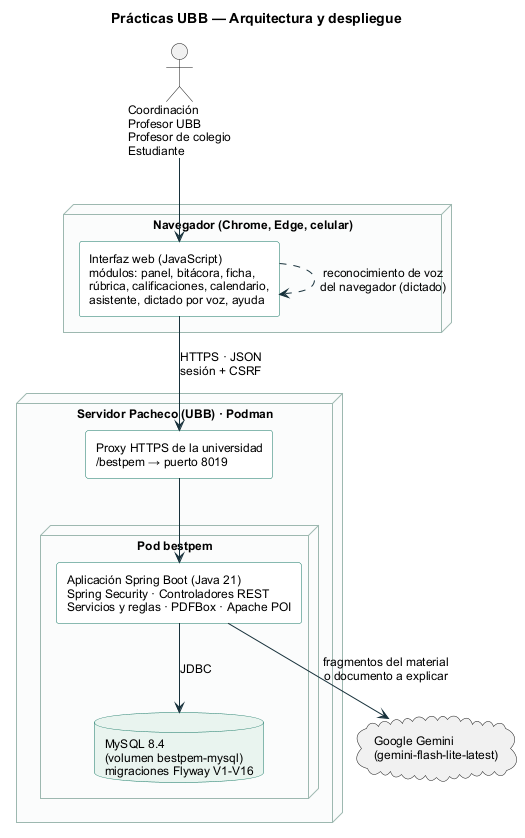

The diagram above was rendered by PlantUML. Its source (embedded in the PNG):
@startuml 22-arquitectura
' Arquitectura y despliegue del sistema Prácticas UBB.
skinparam shadowing false
skinparam defaultFontName Arial
skinparam defaultFontSize 12
skinparam componentStyle rectangle
skinparam rectangle {
  BorderColor #127562
  BackgroundColor #FFFFFF
}
skinparam node {
  BorderColor #9DB8B0
  BackgroundColor #FBFCFC
}
skinparam database {
  BorderColor #127562
  BackgroundColor #E9F4EF
}
skinparam ArrowColor #17313B
title Prácticas UBB — Arquitectura y despliegue

actor "Coordinación\nProfesor UBB\nProfesor de colegio\nEstudiante" as Usuarios

node "Navegador (Chrome, Edge, celular)" {
  rectangle "Interfaz web (JavaScript)\nmódulos: panel, bitácora, ficha,\nrúbrica, calificaciones, calendario,\nasistente, dictado por voz, ayuda" as SPA
}

node "Servidor Pacheco (UBB) · Podman" {
  rectangle "Proxy HTTPS de la universidad\n/bestpem → puerto 8019" as Proxy
  node "Pod bestpem" {
    rectangle "Aplicación Spring Boot (Java 21)\nSpring Security · Controladores REST\nServicios y reglas · PDFBox · Apache POI" as App
    database "MySQL 8.4\n(volumen bestpem-mysql)\nmigraciones Flyway V1-V16" as BD
  }
}

cloud "Google Gemini\n(gemini-flash-lite-latest)" as Gemini

Usuarios --> SPA
SPA --> Proxy : HTTPS · JSON\nsesión + CSRF
Proxy --> App
App --> BD : JDBC
App --> Gemini : fragmentos del material\no documento a explicar
SPA ..> SPA : reconocimiento de voz\ndel navegador (dictado)
@enduml